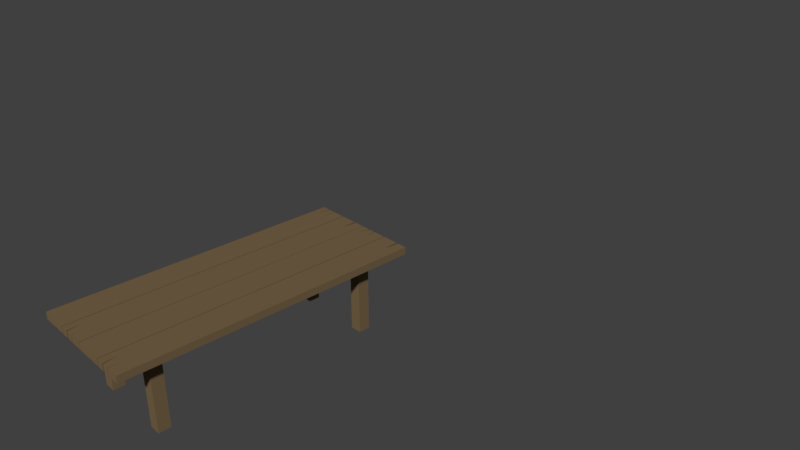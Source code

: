 # Source: table1.blend  (saved by Blender 2.78.0; exported with 4.5.12 LTS)
import bpy
from mathutils import Matrix  # noqa: F401  (used for matrix-valued properties, if any)

bpy.ops.wm.read_factory_settings(use_empty=True)
scene = bpy.context.scene
scene.name = 'Scene'

# ---- collections
col_collection_1 = bpy.data.collections.new('Collection 1'); scene.collection.children.link(col_collection_1)

# ---- materials (node trees are filled in below, after node groups)
mat_material_001 = bpy.data.materials.new('Material.001')
mat_material_001.alpha_threshold = 0.0
mat_material_001.use_transparent_shadow = False
mat_material_001.diffuse_color = (0.1845, 0.1269, 0.06541, 1.0)
mat_material_001.roughness = 0.5

# ---- material node trees

# ---- world
world_world = bpy.data.worlds.new('World'); scene.world = world_world
world_world.color = (0.05088, 0.05088, 0.05088)
world_world.use_sun_shadow = False
world_world.sun_shadow_jitter_overblur = 0.0
world_world.cycles.sampling_method = 'MANUAL'

# ---- cameras
cam_camera = bpy.data.cameras.new('Camera')
cam_camera.clip_end = 100.0
cam_camera.lens = 35.0
cam_camera.sensor_width = 32.0
cam_camera.sensor_height = 18.0
cam_camera.ortho_scale = 7.314
cam_camera.dof.focus_distance = 0.0
cam_camera.dof.aperture_fstop = 128.0

# ---- meshes
me_cube_010 = bpy.data.meshes.new('Cube.010')
me_cube_010.from_pydata([(-1.0, -1.0, -1.0), (-1.0, -1.0, 1.0), (-1.0, 1.0, -1.0), (-1.0, 1.0, 1.0), (1.0, -1.0, -1.0), (1.0, -1.0, 1.0), (1.0, 1.0, -1.0), (1.0, 1.0, 1.0)], [], [(0, 1, 3, 2), (2, 3, 7, 6), (6, 7, 5, 4), (4, 5, 1, 0), (2, 6, 4, 0), (7, 3, 1, 5)])
me_cube_010.materials.append(mat_material_001)
me_cube_010.use_remesh_preserve_volume = False
me_cube_010.use_remesh_preserve_attributes = False
me_cube_010.use_mirror_vertex_groups = False
me_cube_010.update()
me_cube_009 = bpy.data.meshes.new('Cube.009')
me_cube_009.from_pydata([(-1.0, -1.0, -1.0), (-1.0, -1.0, 1.0), (-1.0, 1.0, -1.0), (-1.0, 1.0, 1.0), (1.0, -1.0, -1.0), (1.0, -1.0, 1.0), (1.0, 1.0, -1.0), (1.0, 1.0, 1.0)], [], [(0, 1, 3, 2), (2, 3, 7, 6), (6, 7, 5, 4), (4, 5, 1, 0), (2, 6, 4, 0), (7, 3, 1, 5)])
me_cube_009.materials.append(mat_material_001)
me_cube_009.use_remesh_preserve_volume = False
me_cube_009.use_remesh_preserve_attributes = False
me_cube_009.use_mirror_vertex_groups = False
me_cube_009.update()
me_cube_008 = bpy.data.meshes.new('Cube.008')
me_cube_008.from_pydata([(-1.0, -1.0, -1.0), (-1.0, -1.0, 1.0), (-1.0, 1.0, -1.0), (-1.0, 1.0, 1.0), (1.0, -1.0, -1.0), (1.0, -1.0, 1.0), (1.0, 1.0, -1.0), (1.0, 1.0, 1.0)], [], [(0, 1, 3, 2), (2, 3, 7, 6), (6, 7, 5, 4), (4, 5, 1, 0), (2, 6, 4, 0), (7, 3, 1, 5)])
me_cube_008.materials.append(mat_material_001)
me_cube_008.use_remesh_preserve_volume = False
me_cube_008.use_remesh_preserve_attributes = False
me_cube_008.use_mirror_vertex_groups = False
me_cube_008.update()
me_cube_007 = bpy.data.meshes.new('Cube.007')
me_cube_007.from_pydata([(-1.0, -1.0, -1.0), (-1.0, -1.0, 1.0), (-1.0, 1.0, -1.0), (-1.0, 1.0, 1.0), (1.0, -1.0, -1.0), (1.0, -1.0, 1.0), (1.0, 1.0, -1.0), (1.0, 1.0, 1.0)], [], [(0, 1, 3, 2), (2, 3, 7, 6), (6, 7, 5, 4), (4, 5, 1, 0), (2, 6, 4, 0), (7, 3, 1, 5)])
me_cube_007.materials.append(mat_material_001)
me_cube_007.use_remesh_preserve_volume = False
me_cube_007.use_remesh_preserve_attributes = False
me_cube_007.use_mirror_vertex_groups = False
me_cube_007.update()
me_cube_006 = bpy.data.meshes.new('Cube.006')
me_cube_006.from_pydata([(-1.0, -1.0, -1.0), (-1.0, -1.0, 1.0), (-1.0, 1.0, -1.0), (-1.0, 1.0, 1.0), (1.0, -1.0, -1.0), (1.0, -1.0, 1.0), (1.0, 1.0, -1.0), (1.0, 1.0, 1.0)], [], [(0, 1, 3, 2), (2, 3, 7, 6), (6, 7, 5, 4), (4, 5, 1, 0), (2, 6, 4, 0), (7, 3, 1, 5)])
me_cube_006.materials.append(mat_material_001)
me_cube_006.use_remesh_preserve_volume = False
me_cube_006.use_remesh_preserve_attributes = False
me_cube_006.use_mirror_vertex_groups = False
me_cube_006.update()
me_cube_005 = bpy.data.meshes.new('Cube.005')
me_cube_005.from_pydata([(-1.0, -1.0, -1.0), (-1.0, -1.0, 1.0), (-1.0, 1.0, -1.0), (-1.0, 1.0, 1.0), (1.0, -1.0, -1.0), (1.0, -1.0, 1.0), (1.0, 1.0, -1.0), (1.0, 1.0, 1.0)], [], [(0, 1, 3, 2), (2, 3, 7, 6), (6, 7, 5, 4), (4, 5, 1, 0), (2, 6, 4, 0), (7, 3, 1, 5)])
me_cube_005.materials.append(mat_material_001)
me_cube_005.use_remesh_preserve_volume = False
me_cube_005.use_remesh_preserve_attributes = False
me_cube_005.use_mirror_vertex_groups = False
me_cube_005.update()
me_cube_004 = bpy.data.meshes.new('Cube.004')
me_cube_004.from_pydata([(-1.0, -1.0, -1.0), (-1.0, -1.0, 1.0), (-1.0, 1.0, -1.0), (-1.0, 1.0, 1.0), (1.0, -1.0, -1.0), (1.0, -1.0, 1.0), (1.0, 1.0, -1.0), (1.0, 1.0, 1.0)], [], [(0, 1, 3, 2), (2, 3, 7, 6), (6, 7, 5, 4), (4, 5, 1, 0), (2, 6, 4, 0), (7, 3, 1, 5)])
me_cube_004.materials.append(mat_material_001)
me_cube_004.use_remesh_preserve_volume = False
me_cube_004.use_remesh_preserve_attributes = False
me_cube_004.use_mirror_vertex_groups = False
me_cube_004.update()
me_cube_003 = bpy.data.meshes.new('Cube.003')
me_cube_003.from_pydata([(-1.0, -1.0, -1.0), (-1.0, -1.0, 1.0), (-1.0, 1.0, -1.0), (-1.0, 1.0, 1.0), (1.0, -1.0, -1.0), (1.0, -1.0, 1.0), (1.0, 1.0, -1.0), (1.0, 1.0, 1.0), (-0.5482, -0.9012, -1.0), (-0.5482, -0.9012, 1.0), (-0.3428, -1.0, -1.0), (-0.3428, -1.0, 1.0), (-0.5, -1.0, 1.0), (-0.5, -1.0, -1.0), (0.155, -0.8951, -1.0), (0.155, -0.8951, 1.0), (0.04465, -1.0, 1.0), (0.04465, -1.0, -1.0), (0.1345, -1.0, -1.0), (0.1345, -1.0, 1.0), (0.07354, 0.8922, -1.0), (0.1934, 0.8922, 1.0), (0.3028, 1.0, 1.0), (0.183, 1.0, -1.0), (0.02929, 1.0, -1.0), (0.1491, 1.0, 1.0)], [], [(0, 1, 3, 2), (23, 22, 7, 6), (6, 7, 5, 4), (13, 12, 1, 0), (2, 24, 20, 23, 6, 4, 18, 14, 17, 10, 8, 13, 0), (7, 22, 21, 25, 3, 1, 12, 9, 11, 16, 15, 19, 5), (10, 11, 9, 8), (17, 16, 11, 10), (8, 9, 12, 13), (18, 19, 15, 14), (14, 15, 16, 17), (4, 5, 19, 18), (24, 25, 21, 20), (20, 21, 22, 23), (2, 3, 25, 24)])
me_cube_003.materials.append(mat_material_001)
me_cube_003.use_remesh_preserve_volume = False
me_cube_003.use_remesh_preserve_attributes = False
me_cube_003.use_mirror_vertex_groups = False
me_cube_003.update()
me_cube_002 = bpy.data.meshes.new('Cube.002')
me_cube_002.from_pydata([(-1.0, -1.0, -1.0), (-1.0, -1.0, 1.0), (-1.0, 1.0, -1.0), (-1.0, 1.0, 1.0), (1.0, -1.0, -1.0), (1.0, -1.0, 1.0), (1.0, 1.0, -1.0), (1.0, 1.0, 1.0), (-0.5482, -0.9012, -1.0), (-0.5482, -0.9012, 1.0), (-0.3428, -1.0, -1.0), (-0.3428, -1.0, 1.0), (-0.5, -1.0, 1.0), (-0.5, -1.0, -1.0), (0.155, -0.8951, -1.0), (0.155, -0.8951, 1.0), (0.04465, -1.0, 1.0), (0.04465, -1.0, -1.0), (0.1345, -1.0, -1.0), (0.1345, -1.0, 1.0), (0.07354, 0.8922, -1.0), (0.1934, 0.8922, 1.0), (0.3028, 1.0, 1.0), (0.183, 1.0, -1.0), (0.02929, 1.0, -1.0), (0.1491, 1.0, 1.0)], [], [(0, 1, 3, 2), (23, 22, 7, 6), (6, 7, 5, 4), (13, 12, 1, 0), (2, 24, 20, 23, 6, 4, 18, 14, 17, 10, 8, 13, 0), (7, 22, 21, 25, 3, 1, 12, 9, 11, 16, 15, 19, 5), (10, 11, 9, 8), (17, 16, 11, 10), (8, 9, 12, 13), (18, 19, 15, 14), (14, 15, 16, 17), (4, 5, 19, 18), (24, 25, 21, 20), (20, 21, 22, 23), (2, 3, 25, 24)])
me_cube_002.materials.append(mat_material_001)
me_cube_002.use_remesh_preserve_volume = False
me_cube_002.use_remesh_preserve_attributes = False
me_cube_002.use_mirror_vertex_groups = False
me_cube_002.update()
me_cube_001 = bpy.data.meshes.new('Cube.001')
me_cube_001.from_pydata([(-1.0, -1.0, -1.0), (-1.0, -1.0, 1.0), (-1.0, 1.0, -1.0), (-1.0, 1.0, 1.0), (1.0, -1.0, -1.0), (1.0, -1.0, 1.0), (1.0, 1.0, -1.0), (1.0, 1.0, 1.0), (-0.5482, -0.9012, -1.0), (-0.5482, -0.9012, 1.0), (-0.3428, -1.0, -1.0), (-0.3428, -1.0, 1.0), (-0.5, -1.0, 1.0), (-0.5, -1.0, -1.0), (0.155, -0.8951, -1.0), (0.155, -0.8951, 1.0), (0.04465, -1.0, 1.0), (0.04465, -1.0, -1.0), (0.1345, -1.0, -1.0), (0.1345, -1.0, 1.0), (0.07354, 0.8922, -1.0), (0.1934, 0.8922, 1.0), (0.3028, 1.0, 1.0), (0.183, 1.0, -1.0), (0.02929, 1.0, -1.0), (0.1491, 1.0, 1.0)], [], [(0, 1, 3, 2), (23, 22, 7, 6), (6, 7, 5, 4), (13, 12, 1, 0), (2, 24, 20, 23, 6, 4, 18, 14, 17, 10, 8, 13, 0), (7, 22, 21, 25, 3, 1, 12, 9, 11, 16, 15, 19, 5), (10, 11, 9, 8), (17, 16, 11, 10), (8, 9, 12, 13), (18, 19, 15, 14), (14, 15, 16, 17), (4, 5, 19, 18), (24, 25, 21, 20), (20, 21, 22, 23), (2, 3, 25, 24)])
me_cube_001.materials.append(mat_material_001)
me_cube_001.use_remesh_preserve_volume = False
me_cube_001.use_remesh_preserve_attributes = False
me_cube_001.use_mirror_vertex_groups = False
me_cube_001.update()
me_cube = bpy.data.meshes.new('Cube')
me_cube.from_pydata([(-1.0, -1.0, -1.0), (-1.0, -1.0, 1.0), (-1.0, 1.0, -1.0), (-1.0, 1.0, 1.0), (1.0, -1.0, -1.0), (1.0, -1.0, 1.0), (1.0, 1.0, -1.0), (1.0, 1.0, 1.0), (-0.5482, -0.9012, -1.0), (-0.5482, -0.9012, 1.0), (-0.3428, -1.0, -1.0), (-0.3428, -1.0, 1.0), (-0.5, -1.0, 1.0), (-0.5, -1.0, -1.0), (0.155, -0.8951, -1.0), (0.155, -0.8951, 1.0), (0.04465, -1.0, 1.0), (0.04465, -1.0, -1.0), (0.1345, -1.0, -1.0), (0.1345, -1.0, 1.0), (0.07354, 0.8922, -1.0), (0.1934, 0.8922, 1.0), (0.3028, 1.0, 1.0), (0.183, 1.0, -1.0), (0.02929, 1.0, -1.0), (0.1491, 1.0, 1.0)], [], [(0, 1, 3, 2), (23, 22, 7, 6), (6, 7, 5, 4), (13, 12, 1, 0), (2, 24, 20, 23, 6, 4, 18, 14, 17, 10, 8, 13, 0), (7, 22, 21, 25, 3, 1, 12, 9, 11, 16, 15, 19, 5), (10, 11, 9, 8), (17, 16, 11, 10), (8, 9, 12, 13), (18, 19, 15, 14), (14, 15, 16, 17), (4, 5, 19, 18), (24, 25, 21, 20), (20, 21, 22, 23), (2, 3, 25, 24)])
me_cube.materials.append(mat_material_001)
me_cube.use_remesh_preserve_volume = False
me_cube.use_remesh_preserve_attributes = False
me_cube.use_mirror_vertex_groups = False
me_cube.update()

# ---- objects
ob_cube_010 = bpy.data.objects.new('Cube.010', me_cube_010)
ob_cube_009 = bpy.data.objects.new('Cube.009', me_cube_009)
ob_cube_008 = bpy.data.objects.new('Cube.008', me_cube_008)
ob_cube_007 = bpy.data.objects.new('Cube.007', me_cube_007)
ob_cube_006 = bpy.data.objects.new('Cube.006', me_cube_006)
ob_cube_005 = bpy.data.objects.new('Cube.005', me_cube_005)
ob_cube_004 = bpy.data.objects.new('Cube.004', me_cube_004)
ob_cube_003 = bpy.data.objects.new('Cube.003', me_cube_003)
ob_cube_002 = bpy.data.objects.new('Cube.002', me_cube_002)
ob_cube_001 = bpy.data.objects.new('Cube.001', me_cube_001)
ob_cube = bpy.data.objects.new('Cube', me_cube)
ob_camera = bpy.data.objects.new('Camera', cam_camera)

# ---- transforms, parenting, visibility, modifiers, constraints
ob_cube_010.location = (-1.032, -0.1969, 0.5424)
ob_cube_010.scale = (0.08, 0.08, 0.5)
ob_cube_010.lineart.crease_threshold = 0.0
ob_cube_009.location = (0.02632, -0.1969, 0.5424)
ob_cube_009.scale = (0.08, 0.08, 0.5)
ob_cube_009.lineart.crease_threshold = 0.0
ob_cube_008.location = (0.02632, -3.137, 0.5424)
ob_cube_008.scale = (0.08, 0.08, 0.5)
ob_cube_008.lineart.crease_threshold = 0.0
ob_cube_007.location = (-0.4996, -1.597, 1.053)
ob_cube_007.scale = (0.7, 0.2, 0.02)
ob_cube_007.lineart.crease_threshold = 0.0
ob_cube_006.location = (-1.034, -3.137, 0.5424)
ob_cube_006.scale = (0.08, 0.08, 0.5)
ob_cube_006.lineart.crease_threshold = 0.0
ob_cube_005.location = (-0.4996, -3.149, 1.053)
ob_cube_005.scale = (0.7, 0.2, 0.02)
ob_cube_005.lineart.crease_threshold = 0.0
ob_cube_004.location = (-0.4996, -0.206, 1.053)
ob_cube_004.scale = (0.7, 0.2, 0.02)
ob_cube_004.lineart.crease_threshold = 0.0
ob_cube_003.location = (-1.123, -1.668, 1.114)
ob_cube_003.rotation_euler = (3.142, 0.0, 0.0)
ob_cube_003.scale = (0.2, 2.0, 0.05)
ob_cube_003.lineart.crease_threshold = 0.0
ob_cube_002.location = (-0.7048, -1.668, 1.114)
ob_cube_002.scale = (0.2, 2.0, 0.05)
ob_cube_002.lineart.crease_threshold = 0.0
ob_cube_001.location = (-0.2905, -1.668, 1.114)
ob_cube_001.rotation_euler = (3.142, 0.0, 0.0)
ob_cube_001.scale = (0.2, 2.0, 0.05)
ob_cube_001.lineart.crease_threshold = 0.0
ob_cube.location = (0.1277, -1.668, 1.114)
ob_cube.scale = (0.2, 2.0, 0.05)
ob_cube.lineart.crease_threshold = 0.0
ob_camera.location = (7.481, -6.508, 6.408)
ob_camera.rotation_euler = (1.109, 0.0, 0.8149)
ob_camera.lock_rotations_4d = False
ob_camera.empty_display_type = 'ARROWS'
ob_camera.color = (0.0, 0.0, 0.0, 0.0)
ob_camera.display_type = 'WIRE'
ob_camera.lineart.crease_threshold = 0.0

# ---- collection membership
col_collection_1.objects.link(ob_cube_010)
col_collection_1.objects.link(ob_cube_009)
col_collection_1.objects.link(ob_cube_008)
col_collection_1.objects.link(ob_cube_007)
col_collection_1.objects.link(ob_cube_006)
col_collection_1.objects.link(ob_cube_005)
col_collection_1.objects.link(ob_cube_004)
col_collection_1.objects.link(ob_cube_003)
col_collection_1.objects.link(ob_cube_002)
col_collection_1.objects.link(ob_cube_001)
col_collection_1.objects.link(ob_cube)
col_collection_1.objects.link(ob_camera)

# ---- scene / render settings (as saved in the file)
scene.camera = ob_camera
scene.frame_start = 1; scene.frame_end = 250; scene.frame_set(1)
scene.render.engine = 'BLENDER_EEVEE_NEXT'
scene.render.resolution_percentage = 50
scene.render.dither_intensity = 0.0
scene.cycles.use_denoising = False
scene.cycles.samples = 128
scene.cycles.sampling_pattern = 'TABULATED_SOBOL'
scene.cycles.light_sampling_threshold = 0.0
scene.cycles.use_adaptive_sampling = False
scene.cycles.use_light_tree = False
scene.cycles.blur_glossy = 0.0
scene.cycles.sample_clamp_indirect = 0.0
scene.view_settings.view_transform = 'Standard'
bpy.context.view_layer.update()

# ---- added for rendering (the .blend has no usable light): sun
light_auto_sun = bpy.data.lights.new('AutoSun', 'SUN')
light_auto_sun.energy = 3.0
light_auto_sun.angle = 0.0523599
ob_auto_sun = bpy.data.objects.new('AutoSun', light_auto_sun)
scene.collection.objects.link(ob_auto_sun)
ob_auto_sun.rotation_euler = (0.872665, 0.174533, 0.523599)
bpy.context.view_layer.update()
